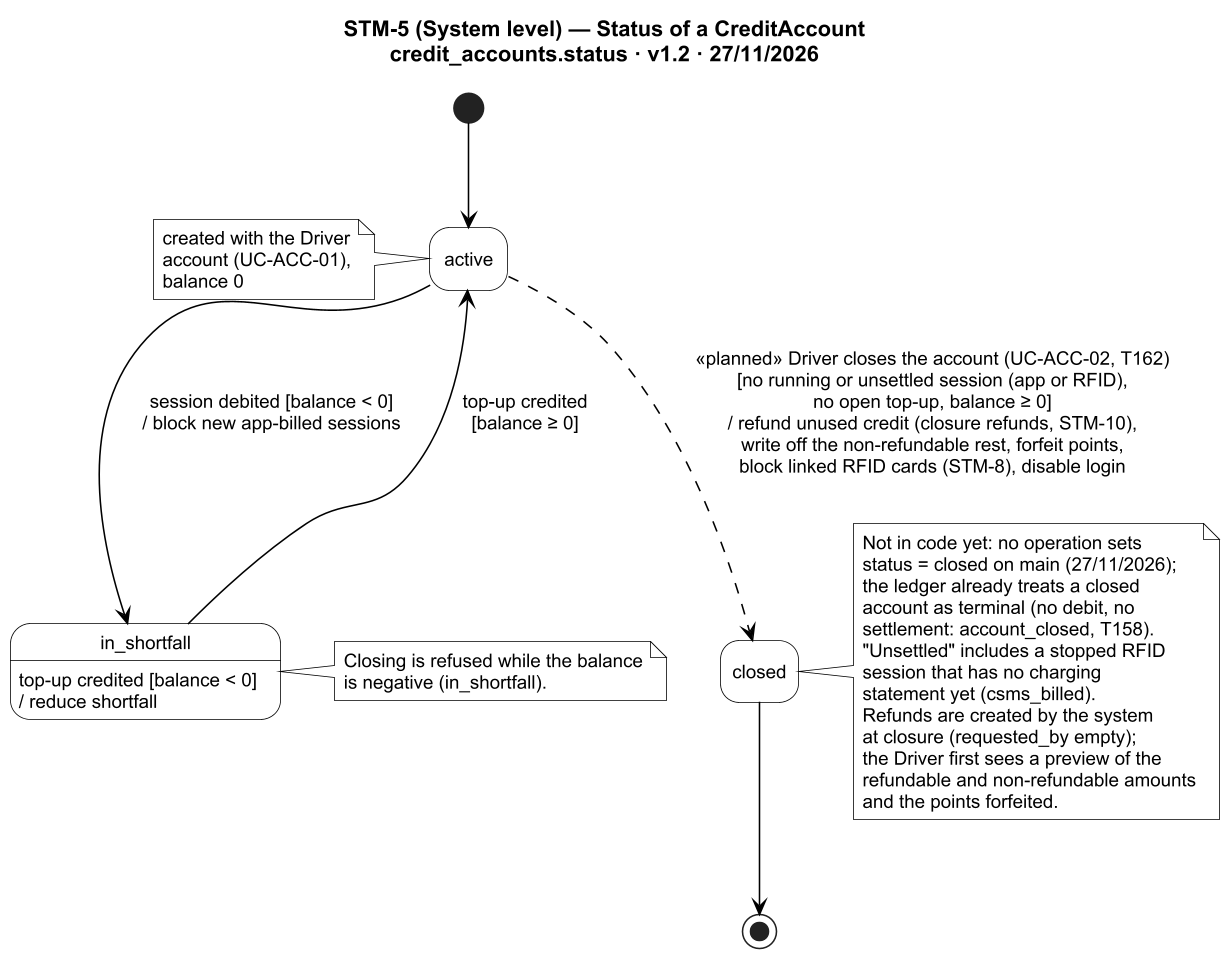

The diagram above was rendered by PlantUML. Its source (embedded in the PNG):
@startuml STM-5
!include _style.iuml
title STM-5 (System level) — Status of a CreditAccount\ncredit_accounts.status · v1.2 · 27/11/2026

[*] --> active
note left of active
  created with the Driver
  account (UC-ACC-01),
  balance 0
end note
active --> in_shortfall : session debited [balance < 0]\n/ block new app-billed sessions
in_shortfall : top-up credited [balance < 0]\n/ reduce shortfall
in_shortfall --> active : top-up credited\n[balance ≥ 0]
active -[dashed]-> closed : «planned» Driver closes the account (UC-ACC-02, T162)\n[no running or unsettled session (app or RFID),\nno open top-up, balance ≥ 0]\n/ refund unused credit (closure refunds, STM-10),\nwrite off the non-refundable rest, forfeit points,\nblock linked RFID cards (STM-8), disable login
closed --> [*]
note right of in_shortfall
  Closing is refused while the balance
  is negative (in_shortfall).
end note
note right of closed
  Not in code yet: no operation sets
  status = closed on main (27/11/2026);
  the ledger already treats a closed
  account as terminal (no debit, no
  settlement: account_closed, T158).
  "Unsettled" includes a stopped RFID
  session that has no charging
  statement yet (csms_billed).
  Refunds are created by the system
  at closure (requested_by empty);
  the Driver first sees a preview of the
  refundable and non-refundable amounts
  and the points forfeited.
end note
@enduml